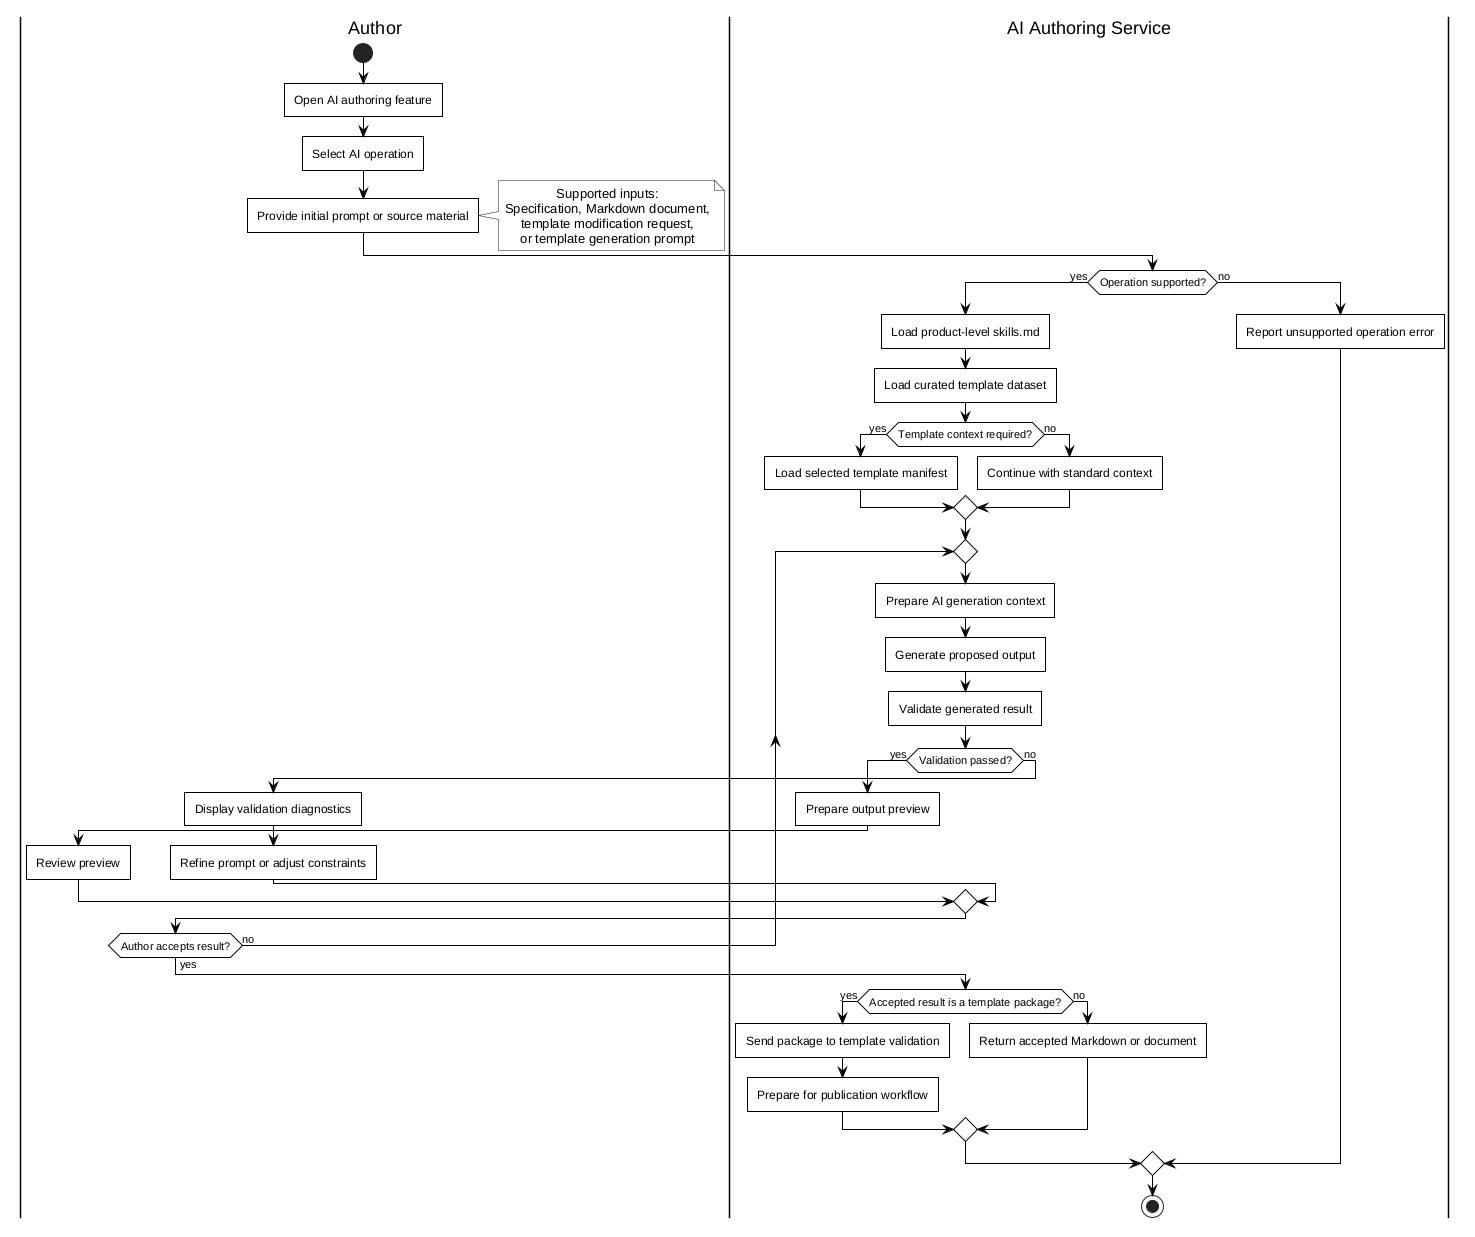

The diagram above was rendered by PlantUML. Its source (embedded in the PNG):
@startuml

skinparam monochrome true
skinparam backgroundColor white
skinparam shadowing false
skinparam roundCorner 0
skinparam defaultTextAlignment center
skinparam ArrowColor black
skinparam defaultFontColor black
skinparam activityBorderThickness 1
skinparam activity {
    BackgroundColor white
    BorderColor black
    FontColor black
    DiamondBackgroundColor white
    DiamondBorderColor black
}

|Author|
start
:Open AI authoring feature;
:Select AI operation;
:Provide initial prompt or source material;
note right
    Supported inputs:
    Specification, Markdown document,
    template modification request,
    or template generation prompt
end note

|AI Authoring Service|
if (Operation supported?) then (yes)
    :Load product-level skills.md;
    :Load curated template dataset;

    if (Template context required?) then (yes)
        :Load selected template manifest;
    else (no)
        :Continue with standard context;
    endif

    repeat
        |AI Authoring Service|
        :Prepare AI generation context;
        :Generate proposed output;
        :Validate generated result;

        if (Validation passed?) then (yes)
            :Prepare output preview;
            |Author|
            :Review preview;
        else (no)
            :Display validation diagnostics;
            |Author|
            :Refine prompt or adjust constraints;
        endif
    repeat while (Author accepts result?) is (no) not (yes)

    |AI Authoring Service|
    if (Accepted result is a template package?) then (yes)
        :Send package to template validation;
        :Prepare for publication workflow;
    else (no)
        :Return accepted Markdown or document;
    endif
else (no)
    :Report unsupported operation error;
endif

stop
@enduml